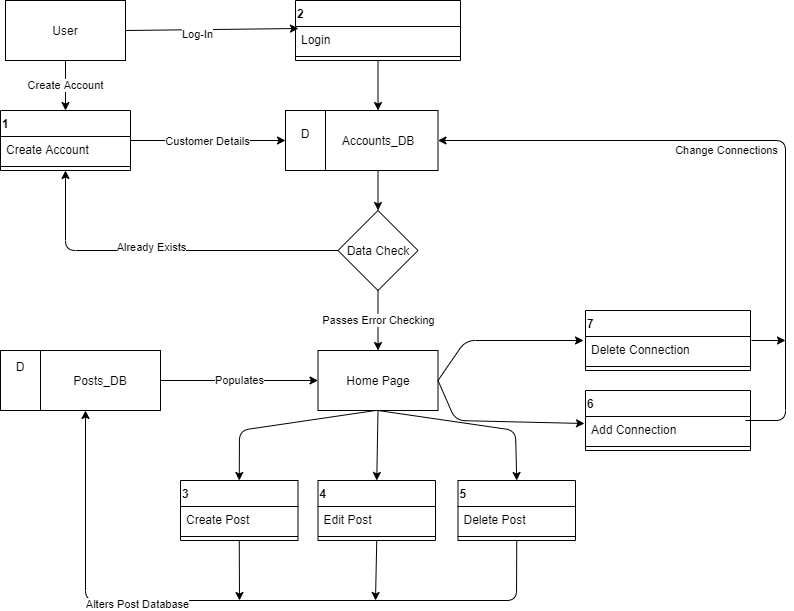

The diagram above was exported from draw.io. Its source (the exported page's mxGraphModel, read from the mxfile embedded in the PNG):
<mxGraphModel dx="1422" dy="762" grid="1" gridSize="10" guides="1" tooltips="1" connect="1" arrows="1" fold="1" page="1" pageScale="1" pageWidth="850" pageHeight="1100" math="0" shadow="0">
  <root>
    <mxCell id="0" />
    <mxCell id="1" parent="0" />
    <mxCell id="9z10tgCdvuudHx4XvUfL-1" value="User" style="rounded=0;whiteSpace=wrap;html=1;" vertex="1" parent="1">
      <mxGeometry x="30" y="40" width="120" height="60" as="geometry" />
    </mxCell>
    <mxCell id="9z10tgCdvuudHx4XvUfL-2" value="Create Account" style="endArrow=classic;html=1;exitX=0.5;exitY=1;exitDx=0;exitDy=0;" edge="1" parent="1" source="9z10tgCdvuudHx4XvUfL-1">
      <mxGeometry width="50" height="50" relative="1" as="geometry">
        <mxPoint x="80" y="160" as="sourcePoint" />
        <mxPoint x="90" y="150" as="targetPoint" />
      </mxGeometry>
    </mxCell>
    <mxCell id="9z10tgCdvuudHx4XvUfL-3" value="1" style="swimlane;fontStyle=1;align=left;verticalAlign=top;childLayout=stackLayout;horizontal=1;startSize=26;horizontalStack=0;resizeParent=1;resizeParentMax=0;resizeLast=0;collapsible=1;marginBottom=0;" vertex="1" parent="1">
      <mxGeometry x="25" y="150" width="130" height="60" as="geometry" />
    </mxCell>
    <mxCell id="9z10tgCdvuudHx4XvUfL-4" value="Create Account" style="text;strokeColor=none;fillColor=none;align=left;verticalAlign=top;spacingLeft=4;spacingRight=4;overflow=hidden;rotatable=0;points=[[0,0.5],[1,0.5]];portConstraint=eastwest;" vertex="1" parent="9z10tgCdvuudHx4XvUfL-3">
      <mxGeometry y="26" width="130" height="26" as="geometry" />
    </mxCell>
    <mxCell id="9z10tgCdvuudHx4XvUfL-5" value="" style="line;strokeWidth=1;fillColor=none;align=left;verticalAlign=middle;spacingTop=-1;spacingLeft=3;spacingRight=3;rotatable=0;labelPosition=right;points=[];portConstraint=eastwest;" vertex="1" parent="9z10tgCdvuudHx4XvUfL-3">
      <mxGeometry y="52" width="130" height="8" as="geometry" />
    </mxCell>
    <mxCell id="9z10tgCdvuudHx4XvUfL-8" value="" style="endArrow=classic;html=1;exitX=1;exitY=0.5;exitDx=0;exitDy=0;entryX=0.018;entryY=0.077;entryDx=0;entryDy=0;entryPerimeter=0;" edge="1" parent="1" source="9z10tgCdvuudHx4XvUfL-1" target="9z10tgCdvuudHx4XvUfL-33">
      <mxGeometry width="50" height="50" relative="1" as="geometry">
        <mxPoint x="160" y="110" as="sourcePoint" />
        <mxPoint x="270" y="70" as="targetPoint" />
      </mxGeometry>
    </mxCell>
    <mxCell id="9z10tgCdvuudHx4XvUfL-9" value="Log-In" style="edgeLabel;html=1;align=center;verticalAlign=middle;resizable=0;points=[];" vertex="1" connectable="0" parent="9z10tgCdvuudHx4XvUfL-8">
      <mxGeometry x="-0.1833" y="-4" relative="1" as="geometry">
        <mxPoint as="offset" />
      </mxGeometry>
    </mxCell>
    <mxCell id="9z10tgCdvuudHx4XvUfL-10" value="D&lt;br&gt;&lt;br&gt;&lt;br&gt;" style="rounded=0;whiteSpace=wrap;html=1;align=center;" vertex="1" parent="1">
      <mxGeometry x="382.5" y="150" width="40" height="60" as="geometry" />
    </mxCell>
    <mxCell id="9z10tgCdvuudHx4XvUfL-11" value="Accounts_DB" style="rounded=0;whiteSpace=wrap;html=1;align=center;" vertex="1" parent="1">
      <mxGeometry x="342.5" y="150" width="120" height="60" as="geometry" />
    </mxCell>
    <mxCell id="9z10tgCdvuudHx4XvUfL-16" value="Data Check" style="rhombus;whiteSpace=wrap;html=1;align=center;" vertex="1" parent="1">
      <mxGeometry x="362.5" y="250" width="80" height="80" as="geometry" />
    </mxCell>
    <mxCell id="9z10tgCdvuudHx4XvUfL-17" value="" style="endArrow=classic;html=1;exitX=0.5;exitY=1;exitDx=0;exitDy=0;" edge="1" parent="1" source="9z10tgCdvuudHx4XvUfL-11" target="9z10tgCdvuudHx4XvUfL-16">
      <mxGeometry width="50" height="50" relative="1" as="geometry">
        <mxPoint x="461.5" y="212" as="sourcePoint" />
        <mxPoint x="617.5" y="250" as="targetPoint" />
      </mxGeometry>
    </mxCell>
    <mxCell id="9z10tgCdvuudHx4XvUfL-21" value="" style="endArrow=classic;html=1;entryX=0.5;entryY=1;entryDx=0;entryDy=0;exitX=0;exitY=0.5;exitDx=0;exitDy=0;" edge="1" parent="1" source="9z10tgCdvuudHx4XvUfL-16" target="9z10tgCdvuudHx4XvUfL-3">
      <mxGeometry width="50" height="50" relative="1" as="geometry">
        <mxPoint x="240" y="290" as="sourcePoint" />
        <mxPoint x="500" y="230" as="targetPoint" />
        <Array as="points">
          <mxPoint x="90" y="290" />
        </Array>
      </mxGeometry>
    </mxCell>
    <mxCell id="9z10tgCdvuudHx4XvUfL-22" value="Already Exists" style="edgeLabel;html=1;align=center;verticalAlign=middle;resizable=0;points=[];" vertex="1" connectable="0" parent="9z10tgCdvuudHx4XvUfL-21">
      <mxGeometry x="-0.085" y="-23" relative="1" as="geometry">
        <mxPoint x="-26" y="19" as="offset" />
      </mxGeometry>
    </mxCell>
    <mxCell id="9z10tgCdvuudHx4XvUfL-23" value="Passes Error Checking" style="endArrow=classic;html=1;exitX=0.5;exitY=1;exitDx=0;exitDy=0;entryX=0.5;entryY=0;entryDx=0;entryDy=0;" edge="1" parent="1" source="9z10tgCdvuudHx4XvUfL-16" target="9z10tgCdvuudHx4XvUfL-24">
      <mxGeometry width="50" height="50" relative="1" as="geometry">
        <mxPoint x="657.5" y="270" as="sourcePoint" />
        <mxPoint x="667.5" y="290" as="targetPoint" />
      </mxGeometry>
    </mxCell>
    <mxCell id="9z10tgCdvuudHx4XvUfL-24" value="Home Page" style="rounded=0;whiteSpace=wrap;html=1;align=center;" vertex="1" parent="1">
      <mxGeometry x="342.5" y="390" width="120" height="60" as="geometry" />
    </mxCell>
    <mxCell id="9z10tgCdvuudHx4XvUfL-26" value="D&lt;br&gt;&lt;br&gt;&lt;br&gt;" style="rounded=0;whiteSpace=wrap;html=1;align=center;" vertex="1" parent="1">
      <mxGeometry x="25" y="390" width="40" height="60" as="geometry" />
    </mxCell>
    <mxCell id="9z10tgCdvuudHx4XvUfL-27" value="Posts_DB" style="rounded=0;whiteSpace=wrap;html=1;align=center;" vertex="1" parent="1">
      <mxGeometry x="65" y="390" width="120" height="60" as="geometry" />
    </mxCell>
    <mxCell id="9z10tgCdvuudHx4XvUfL-29" value="Populates" style="endArrow=classic;html=1;exitX=1;exitY=0.5;exitDx=0;exitDy=0;entryX=0;entryY=0.5;entryDx=0;entryDy=0;" edge="1" parent="1" source="9z10tgCdvuudHx4XvUfL-27" target="9z10tgCdvuudHx4XvUfL-24">
      <mxGeometry width="50" height="50" relative="1" as="geometry">
        <mxPoint x="215" y="520" as="sourcePoint" />
        <mxPoint x="265" y="470" as="targetPoint" />
      </mxGeometry>
    </mxCell>
    <mxCell id="9z10tgCdvuudHx4XvUfL-35" value="" style="endArrow=classic;html=1;exitX=0.5;exitY=1;exitDx=0;exitDy=0;entryX=0.5;entryY=0;entryDx=0;entryDy=0;" edge="1" parent="1" source="9z10tgCdvuudHx4XvUfL-32" target="9z10tgCdvuudHx4XvUfL-11">
      <mxGeometry width="50" height="50" relative="1" as="geometry">
        <mxPoint x="477.5" y="160" as="sourcePoint" />
        <mxPoint x="527.5" y="130" as="targetPoint" />
      </mxGeometry>
    </mxCell>
    <mxCell id="9z10tgCdvuudHx4XvUfL-39" value="" style="endArrow=classic;html=1;exitX=1;exitY=0.5;exitDx=0;exitDy=0;" edge="1" parent="1" source="9z10tgCdvuudHx4XvUfL-3">
      <mxGeometry width="50" height="50" relative="1" as="geometry">
        <mxPoint x="155" y="180" as="sourcePoint" />
        <mxPoint x="310" y="180" as="targetPoint" />
      </mxGeometry>
    </mxCell>
    <mxCell id="9z10tgCdvuudHx4XvUfL-40" value="Customer Details" style="edgeLabel;html=1;align=center;verticalAlign=middle;resizable=0;points=[];" vertex="1" connectable="0" parent="9z10tgCdvuudHx4XvUfL-39">
      <mxGeometry x="0.1733" y="-2" relative="1" as="geometry">
        <mxPoint x="-15" y="-2" as="offset" />
      </mxGeometry>
    </mxCell>
    <mxCell id="9z10tgCdvuudHx4XvUfL-32" value="2" style="swimlane;fontStyle=1;align=left;verticalAlign=top;childLayout=stackLayout;horizontal=1;startSize=26;horizontalStack=0;resizeParent=1;resizeParentMax=0;resizeLast=0;collapsible=1;marginBottom=0;" vertex="1" parent="1">
      <mxGeometry x="320" y="40" width="165" height="60" as="geometry" />
    </mxCell>
    <mxCell id="9z10tgCdvuudHx4XvUfL-33" value="Login" style="text;strokeColor=none;fillColor=none;align=left;verticalAlign=top;spacingLeft=4;spacingRight=4;overflow=hidden;rotatable=0;points=[[0,0.5],[1,0.5]];portConstraint=eastwest;" vertex="1" parent="9z10tgCdvuudHx4XvUfL-32">
      <mxGeometry y="26" width="165" height="26" as="geometry" />
    </mxCell>
    <mxCell id="9z10tgCdvuudHx4XvUfL-34" value="" style="line;strokeWidth=1;fillColor=none;align=left;verticalAlign=middle;spacingTop=-1;spacingLeft=3;spacingRight=3;rotatable=0;labelPosition=right;points=[];portConstraint=eastwest;" vertex="1" parent="9z10tgCdvuudHx4XvUfL-32">
      <mxGeometry y="52" width="165" height="8" as="geometry" />
    </mxCell>
    <mxCell id="9z10tgCdvuudHx4XvUfL-41" value="3" style="swimlane;fontStyle=1;align=left;verticalAlign=top;childLayout=stackLayout;horizontal=1;startSize=26;horizontalStack=0;resizeParent=1;resizeParentMax=0;resizeLast=0;collapsible=1;marginBottom=0;" vertex="1" parent="1">
      <mxGeometry x="205" y="520" width="117.5" height="60" as="geometry" />
    </mxCell>
    <mxCell id="9z10tgCdvuudHx4XvUfL-42" value="Create Post" style="text;strokeColor=none;fillColor=none;align=left;verticalAlign=top;spacingLeft=4;spacingRight=4;overflow=hidden;rotatable=0;points=[[0,0.5],[1,0.5]];portConstraint=eastwest;" vertex="1" parent="9z10tgCdvuudHx4XvUfL-41">
      <mxGeometry y="26" width="117.5" height="26" as="geometry" />
    </mxCell>
    <mxCell id="9z10tgCdvuudHx4XvUfL-43" value="" style="line;strokeWidth=1;fillColor=none;align=left;verticalAlign=middle;spacingTop=-1;spacingLeft=3;spacingRight=3;rotatable=0;labelPosition=right;points=[];portConstraint=eastwest;" vertex="1" parent="9z10tgCdvuudHx4XvUfL-41">
      <mxGeometry y="52" width="117.5" height="8" as="geometry" />
    </mxCell>
    <mxCell id="9z10tgCdvuudHx4XvUfL-45" value="4" style="swimlane;fontStyle=1;align=left;verticalAlign=top;childLayout=stackLayout;horizontal=1;startSize=26;horizontalStack=0;resizeParent=1;resizeParentMax=0;resizeLast=0;collapsible=1;marginBottom=0;" vertex="1" parent="1">
      <mxGeometry x="342.5" y="520" width="117.5" height="60" as="geometry" />
    </mxCell>
    <mxCell id="9z10tgCdvuudHx4XvUfL-46" value="Edit Post" style="text;strokeColor=none;fillColor=none;align=left;verticalAlign=top;spacingLeft=4;spacingRight=4;overflow=hidden;rotatable=0;points=[[0,0.5],[1,0.5]];portConstraint=eastwest;" vertex="1" parent="9z10tgCdvuudHx4XvUfL-45">
      <mxGeometry y="26" width="117.5" height="26" as="geometry" />
    </mxCell>
    <mxCell id="9z10tgCdvuudHx4XvUfL-47" value="" style="line;strokeWidth=1;fillColor=none;align=left;verticalAlign=middle;spacingTop=-1;spacingLeft=3;spacingRight=3;rotatable=0;labelPosition=right;points=[];portConstraint=eastwest;" vertex="1" parent="9z10tgCdvuudHx4XvUfL-45">
      <mxGeometry y="52" width="117.5" height="8" as="geometry" />
    </mxCell>
    <mxCell id="9z10tgCdvuudHx4XvUfL-48" value="5" style="swimlane;fontStyle=1;align=left;verticalAlign=top;childLayout=stackLayout;horizontal=1;startSize=26;horizontalStack=0;resizeParent=1;resizeParentMax=0;resizeLast=0;collapsible=1;marginBottom=0;" vertex="1" parent="1">
      <mxGeometry x="482.5" y="520" width="117.5" height="60" as="geometry" />
    </mxCell>
    <mxCell id="9z10tgCdvuudHx4XvUfL-49" value="Delete Post" style="text;strokeColor=none;fillColor=none;align=left;verticalAlign=top;spacingLeft=4;spacingRight=4;overflow=hidden;rotatable=0;points=[[0,0.5],[1,0.5]];portConstraint=eastwest;" vertex="1" parent="9z10tgCdvuudHx4XvUfL-48">
      <mxGeometry y="26" width="117.5" height="26" as="geometry" />
    </mxCell>
    <mxCell id="9z10tgCdvuudHx4XvUfL-50" value="" style="line;strokeWidth=1;fillColor=none;align=left;verticalAlign=middle;spacingTop=-1;spacingLeft=3;spacingRight=3;rotatable=0;labelPosition=right;points=[];portConstraint=eastwest;" vertex="1" parent="9z10tgCdvuudHx4XvUfL-48">
      <mxGeometry y="52" width="117.5" height="8" as="geometry" />
    </mxCell>
    <mxCell id="9z10tgCdvuudHx4XvUfL-51" value="" style="endArrow=classic;html=1;exitX=0.5;exitY=1;exitDx=0;exitDy=0;entryX=0.5;entryY=0;entryDx=0;entryDy=0;" edge="1" parent="1" source="9z10tgCdvuudHx4XvUfL-24" target="9z10tgCdvuudHx4XvUfL-48">
      <mxGeometry width="50" height="50" relative="1" as="geometry">
        <mxPoint x="410" y="510" as="sourcePoint" />
        <mxPoint x="460" y="460" as="targetPoint" />
        <Array as="points">
          <mxPoint x="540" y="470" />
        </Array>
      </mxGeometry>
    </mxCell>
    <mxCell id="9z10tgCdvuudHx4XvUfL-52" value="" style="endArrow=classic;html=1;exitX=0.5;exitY=1;exitDx=0;exitDy=0;entryX=0.5;entryY=0;entryDx=0;entryDy=0;" edge="1" parent="1" source="9z10tgCdvuudHx4XvUfL-24" target="9z10tgCdvuudHx4XvUfL-45">
      <mxGeometry width="50" height="50" relative="1" as="geometry">
        <mxPoint x="400" y="530" as="sourcePoint" />
        <mxPoint x="450" y="480" as="targetPoint" />
      </mxGeometry>
    </mxCell>
    <mxCell id="9z10tgCdvuudHx4XvUfL-53" value="" style="endArrow=classic;html=1;entryX=0.5;entryY=0;entryDx=0;entryDy=0;" edge="1" parent="1" target="9z10tgCdvuudHx4XvUfL-41">
      <mxGeometry width="50" height="50" relative="1" as="geometry">
        <mxPoint x="400" y="450" as="sourcePoint" />
        <mxPoint x="411.25" y="530" as="targetPoint" />
        <Array as="points">
          <mxPoint x="264" y="470" />
        </Array>
      </mxGeometry>
    </mxCell>
    <mxCell id="9z10tgCdvuudHx4XvUfL-54" value="" style="endArrow=classic;html=1;exitX=0.5;exitY=1;exitDx=0;exitDy=0;" edge="1" parent="1" source="9z10tgCdvuudHx4XvUfL-41">
      <mxGeometry width="50" height="50" relative="1" as="geometry">
        <mxPoint x="280" y="650" as="sourcePoint" />
        <mxPoint x="264" y="640" as="targetPoint" />
      </mxGeometry>
    </mxCell>
    <mxCell id="9z10tgCdvuudHx4XvUfL-55" value="" style="endArrow=classic;html=1;exitX=0.5;exitY=1;exitDx=0;exitDy=0;" edge="1" parent="1" source="9z10tgCdvuudHx4XvUfL-45">
      <mxGeometry width="50" height="50" relative="1" as="geometry">
        <mxPoint x="273.75" y="590" as="sourcePoint" />
        <mxPoint x="400" y="640" as="targetPoint" />
      </mxGeometry>
    </mxCell>
    <mxCell id="9z10tgCdvuudHx4XvUfL-56" value="" style="endArrow=classic;html=1;exitX=0.5;exitY=1;exitDx=0;exitDy=0;entryX=0.375;entryY=1;entryDx=0;entryDy=0;entryPerimeter=0;" edge="1" parent="1" source="9z10tgCdvuudHx4XvUfL-48" target="9z10tgCdvuudHx4XvUfL-27">
      <mxGeometry width="50" height="50" relative="1" as="geometry">
        <mxPoint x="411.25" y="590" as="sourcePoint" />
        <mxPoint x="541" y="640" as="targetPoint" />
        <Array as="points">
          <mxPoint x="541" y="640" />
          <mxPoint x="110" y="640" />
        </Array>
      </mxGeometry>
    </mxCell>
    <mxCell id="9z10tgCdvuudHx4XvUfL-70" value="Alters Post Database" style="edgeLabel;html=1;align=center;verticalAlign=middle;resizable=0;points=[];" vertex="1" connectable="0" parent="9z10tgCdvuudHx4XvUfL-56">
      <mxGeometry x="0.2922" y="3" relative="1" as="geometry">
        <mxPoint as="offset" />
      </mxGeometry>
    </mxCell>
    <mxCell id="9z10tgCdvuudHx4XvUfL-57" value="6" style="swimlane;fontStyle=1;align=left;verticalAlign=top;childLayout=stackLayout;horizontal=1;startSize=26;horizontalStack=0;resizeParent=1;resizeParentMax=0;resizeLast=0;collapsible=1;marginBottom=0;" vertex="1" parent="1">
      <mxGeometry x="610" y="430" width="165" height="60" as="geometry" />
    </mxCell>
    <mxCell id="9z10tgCdvuudHx4XvUfL-58" value="Add Connection" style="text;strokeColor=none;fillColor=none;align=left;verticalAlign=top;spacingLeft=4;spacingRight=4;overflow=hidden;rotatable=0;points=[[0,0.5],[1,0.5]];portConstraint=eastwest;" vertex="1" parent="9z10tgCdvuudHx4XvUfL-57">
      <mxGeometry y="26" width="165" height="26" as="geometry" />
    </mxCell>
    <mxCell id="9z10tgCdvuudHx4XvUfL-59" value="" style="line;strokeWidth=1;fillColor=none;align=left;verticalAlign=middle;spacingTop=-1;spacingLeft=3;spacingRight=3;rotatable=0;labelPosition=right;points=[];portConstraint=eastwest;" vertex="1" parent="9z10tgCdvuudHx4XvUfL-57">
      <mxGeometry y="52" width="165" height="8" as="geometry" />
    </mxCell>
    <mxCell id="9z10tgCdvuudHx4XvUfL-60" value="7" style="swimlane;fontStyle=1;align=left;verticalAlign=top;childLayout=stackLayout;horizontal=1;startSize=26;horizontalStack=0;resizeParent=1;resizeParentMax=0;resizeLast=0;collapsible=1;marginBottom=0;" vertex="1" parent="1">
      <mxGeometry x="610" y="350" width="165" height="60" as="geometry" />
    </mxCell>
    <mxCell id="9z10tgCdvuudHx4XvUfL-61" value="Delete Connection" style="text;strokeColor=none;fillColor=none;align=left;verticalAlign=top;spacingLeft=4;spacingRight=4;overflow=hidden;rotatable=0;points=[[0,0.5],[1,0.5]];portConstraint=eastwest;" vertex="1" parent="9z10tgCdvuudHx4XvUfL-60">
      <mxGeometry y="26" width="165" height="26" as="geometry" />
    </mxCell>
    <mxCell id="9z10tgCdvuudHx4XvUfL-62" value="" style="line;strokeWidth=1;fillColor=none;align=left;verticalAlign=middle;spacingTop=-1;spacingLeft=3;spacingRight=3;rotatable=0;labelPosition=right;points=[];portConstraint=eastwest;" vertex="1" parent="9z10tgCdvuudHx4XvUfL-60">
      <mxGeometry y="52" width="165" height="8" as="geometry" />
    </mxCell>
    <mxCell id="9z10tgCdvuudHx4XvUfL-63" value="" style="endArrow=classic;html=1;exitX=1;exitY=0.5;exitDx=0;exitDy=0;entryX=-0.012;entryY=0.154;entryDx=0;entryDy=0;entryPerimeter=0;" edge="1" parent="1" source="9z10tgCdvuudHx4XvUfL-24" target="9z10tgCdvuudHx4XvUfL-61">
      <mxGeometry width="50" height="50" relative="1" as="geometry">
        <mxPoint x="490" y="430" as="sourcePoint" />
        <mxPoint x="540" y="380" as="targetPoint" />
        <Array as="points">
          <mxPoint x="490" y="380" />
        </Array>
      </mxGeometry>
    </mxCell>
    <mxCell id="9z10tgCdvuudHx4XvUfL-64" value="" style="endArrow=classic;html=1;exitX=1;exitY=0.5;exitDx=0;exitDy=0;entryX=-0.006;entryY=0.269;entryDx=0;entryDy=0;entryPerimeter=0;" edge="1" parent="1" source="9z10tgCdvuudHx4XvUfL-24" target="9z10tgCdvuudHx4XvUfL-58">
      <mxGeometry width="50" height="50" relative="1" as="geometry">
        <mxPoint x="500" y="450" as="sourcePoint" />
        <mxPoint x="550" y="400" as="targetPoint" />
        <Array as="points">
          <mxPoint x="480" y="460" />
        </Array>
      </mxGeometry>
    </mxCell>
    <mxCell id="9z10tgCdvuudHx4XvUfL-65" value="" style="endArrow=classic;html=1;entryX=1;entryY=0.5;entryDx=0;entryDy=0;" edge="1" parent="1" target="9z10tgCdvuudHx4XvUfL-11">
      <mxGeometry width="50" height="50" relative="1" as="geometry">
        <mxPoint x="770" y="460" as="sourcePoint" />
        <mxPoint x="810" y="160" as="targetPoint" />
        <Array as="points">
          <mxPoint x="810" y="460" />
          <mxPoint x="810" y="180" />
        </Array>
      </mxGeometry>
    </mxCell>
    <mxCell id="9z10tgCdvuudHx4XvUfL-69" value="Change Connections" style="edgeLabel;html=1;align=center;verticalAlign=middle;resizable=0;points=[];" vertex="1" connectable="0" parent="9z10tgCdvuudHx4XvUfL-65">
      <mxGeometry x="-0.0742" y="-5" relative="1" as="geometry">
        <mxPoint x="-65" y="-2" as="offset" />
      </mxGeometry>
    </mxCell>
    <mxCell id="9z10tgCdvuudHx4XvUfL-66" value="" style="endArrow=classic;html=1;exitX=1.006;exitY=0.154;exitDx=0;exitDy=0;exitPerimeter=0;" edge="1" parent="1" source="9z10tgCdvuudHx4XvUfL-61">
      <mxGeometry width="50" height="50" relative="1" as="geometry">
        <mxPoint x="820" y="370" as="sourcePoint" />
        <mxPoint x="810" y="380" as="targetPoint" />
      </mxGeometry>
    </mxCell>
    <mxCell id="9z10tgCdvuudHx4XvUfL-68" value="D&lt;br&gt;&lt;br&gt;" style="rounded=0;whiteSpace=wrap;html=1;align=center;" vertex="1" parent="1">
      <mxGeometry x="310" y="150" width="40" height="60" as="geometry" />
    </mxCell>
  </root>
</mxGraphModel>